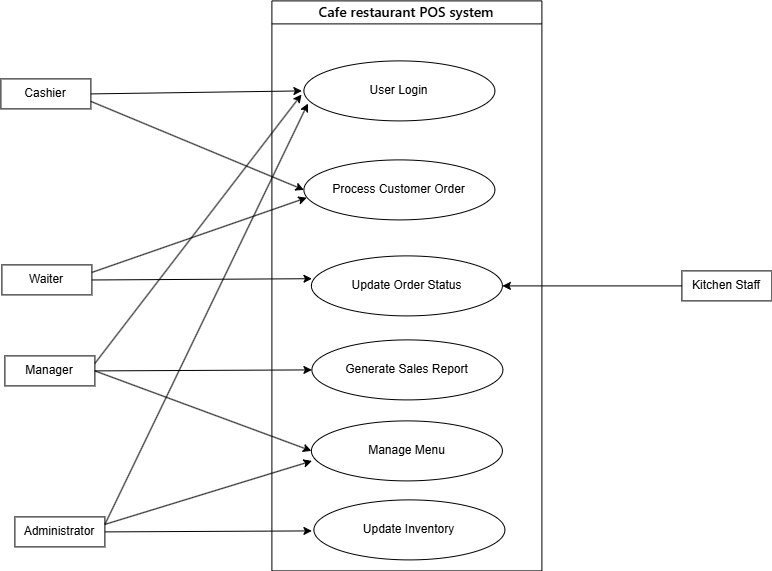

The diagram above was exported from draw.io. Its source (the exported page's mxGraphModel, read from the mxfile embedded in the PNG):
<mxGraphModel dx="1030" dy="622" grid="1" gridSize="10" guides="1" tooltips="1" connect="1" arrows="1" fold="1" page="1" pageScale="1" pageWidth="850" pageHeight="1100" background="light-dark(#FFFFFF,#FFFFFF)" math="0" shadow="0">
  <root>
    <mxCell id="0" />
    <mxCell id="1" parent="0" />
    <mxCell id="yXqYclHVAghhBltuBzZ5-2" parent="1" style="swimlane;whiteSpace=wrap;html=1;strokeColor=light-dark(#000000,#000000);fillColor=light-dark(#FFFFFF,#FFFFFF);" value="&lt;span style=&quot;font-family: &amp;quot;Anthropic Sans&amp;quot;, -apple-system, BlinkMacSystemFont, &amp;quot;Segoe UI&amp;quot;, sans-serif; font-size: 14px; font-weight: 500; text-align: start; white-space: nowrap;&quot;&gt;&lt;font style=&quot;color: light-dark(rgb(0, 0, 0), rgb(0, 0, 0));&quot;&gt;Cafe restaurant POS system&lt;/font&gt;&lt;/span&gt;" vertex="1">
      <mxGeometry height="570" width="270" x="640.4000244140625" y="326.4000244140625" as="geometry" />
    </mxCell>
    <mxCell id="yXqYclHVAghhBltuBzZ5-3" parent="yXqYclHVAghhBltuBzZ5-2" style="ellipse;whiteSpace=wrap;html=1;strokeColor=light-dark(#000000,#000000);fillColor=light-dark(#FFFFFF,#FFFFFF);" value="&lt;font style=&quot;color: light-dark(rgb(0, 0, 0), rgb(0, 0, 0));&quot;&gt;Process Customer Order&lt;/font&gt;" vertex="1">
      <mxGeometry height="60" width="191" x="32" y="159" as="geometry" />
    </mxCell>
    <mxCell id="yXqYclHVAghhBltuBzZ5-4" parent="yXqYclHVAghhBltuBzZ5-2" style="ellipse;whiteSpace=wrap;html=1;strokeColor=light-dark(#000000,#000000);fillColor=light-dark(#FFFFFF,#FFFFFF);" value="&lt;font style=&quot;color: light-dark(rgb(0, 0, 0), rgb(0, 0, 0));&quot;&gt;Update Order Status&lt;/font&gt;" vertex="1">
      <mxGeometry height="60" width="191" x="39.5" y="255" as="geometry" />
    </mxCell>
    <mxCell id="yXqYclHVAghhBltuBzZ5-5" parent="yXqYclHVAghhBltuBzZ5-2" style="ellipse;whiteSpace=wrap;html=1;strokeColor=light-dark(#000000,#000000);fillColor=light-dark(#FFFFFF,#FFFFFF);" value="&lt;font style=&quot;color: light-dark(rgb(0, 0, 0), rgb(0, 0, 0));&quot;&gt;Generate Sales Report&lt;/font&gt;" vertex="1">
      <mxGeometry height="60" width="191" x="40" y="339" as="geometry" />
    </mxCell>
    <mxCell id="yXqYclHVAghhBltuBzZ5-6" parent="yXqYclHVAghhBltuBzZ5-2" style="ellipse;whiteSpace=wrap;html=1;strokeColor=light-dark(#000000,#000000);fillColor=light-dark(#FFFFFF,#FFFFFF);" value="&lt;font style=&quot;color: light-dark(rgb(0, 0, 0), rgb(0, 0, 0));&quot;&gt;Update Inventory&lt;/font&gt;" vertex="1">
      <mxGeometry height="60" width="191" x="42" y="499" as="geometry" />
    </mxCell>
    <mxCell id="yXqYclHVAghhBltuBzZ5-7" parent="yXqYclHVAghhBltuBzZ5-2" style="ellipse;whiteSpace=wrap;html=1;strokeColor=light-dark(#000000,#000000);fillColor=light-dark(#FFFFFF,#FFFFFF);" value="&lt;font style=&quot;color: light-dark(rgb(0, 0, 0), rgb(0, 0, 0));&quot;&gt;User Login&lt;/font&gt;" vertex="1">
      <mxGeometry height="60" width="191" x="32" y="60" as="geometry" />
    </mxCell>
    <mxCell id="yXqYclHVAghhBltuBzZ5-8" parent="yXqYclHVAghhBltuBzZ5-2" style="ellipse;whiteSpace=wrap;html=1;strokeColor=light-dark(#000000,#000000);fillColor=light-dark(#FFFFFF,#FFFFFF);" value="&lt;font style=&quot;color: light-dark(rgb(0, 0, 0), rgb(0, 0, 0));&quot;&gt;Manage Menu&lt;span style=&quot;font-family: monospace; font-size: 0px; text-align: start; white-space: nowrap; color: rgba(0, 0, 0, 0);&quot;&gt;%3CmxGraphModel%3E%3Croot%3E%3CmxCell%20id%3D%220%22%2F%3E%3CmxCell%20id%3D%221%22%20parent%3D%220%22%2F%3E%3CmxCell%20id%3D%222%22%20parent%3D%221%22%20style%3D%22ellipse%3BwhiteSpace%3Dwrap%3Bhtml%3D1%3B%22%20value%3D%22Process%20customer%20order%22%20vertex%3D%221%22%3E%3CmxGeometry%20height%3D%2260%22%20width%3D%22191%22%20x%3D%22379%22%20y%3D%22110%22%20as%3D%22geometry%22%2F%3E%3C%2FmxCell%3E%3C%2Froot%3E%3C%2FmxGraphModel%3E&lt;/span&gt;&lt;/font&gt;" vertex="1">
      <mxGeometry height="60" width="191" x="39.5" y="420" as="geometry" />
    </mxCell>
    <mxCell id="yXqYclHVAghhBltuBzZ5-9" parent="1" style="rounded=0;whiteSpace=wrap;html=1;strokeColor=light-dark(#000000,#000000);fillColor=light-dark(#FFFFFF,#FFFFFF);" value="&lt;font style=&quot;color: light-dark(rgb(0, 0, 0), rgb(0, 0, 0));&quot;&gt;Cashier&lt;/font&gt;" vertex="1">
      <mxGeometry height="30" width="90" x="369.4000244140625" y="404.4000244140625" as="geometry" />
    </mxCell>
    <mxCell id="yXqYclHVAghhBltuBzZ5-10" parent="1" style="rounded=0;whiteSpace=wrap;html=1;strokeColor=light-dark(#000000,#000000);fillColor=light-dark(#FFFFFF,#FFFFFF);" value="&lt;font style=&quot;color: light-dark(rgb(0, 0, 0), rgb(0, 0, 0));&quot;&gt;Waiter&lt;/font&gt;" vertex="1">
      <mxGeometry height="30" width="90" x="370.4000244140625" y="590.4000244140625" as="geometry" />
    </mxCell>
    <mxCell id="yXqYclHVAghhBltuBzZ5-11" parent="1" style="rounded=0;whiteSpace=wrap;html=1;strokeColor=light-dark(#000000,#000000);fillColor=light-dark(#FFFFFF,#FFFFFF);" value="&lt;font style=&quot;color: light-dark(rgb(0, 0, 0), rgb(0, 0, 0));&quot;&gt;Manager&lt;/font&gt;" vertex="1">
      <mxGeometry height="30" width="90" x="373.4000244140625" y="681.4000244140625" as="geometry" />
    </mxCell>
    <mxCell id="yXqYclHVAghhBltuBzZ5-12" parent="1" style="rounded=0;whiteSpace=wrap;html=1;strokeColor=light-dark(#000000,#000000);fillColor=light-dark(#FFFFFF,#FFFFFF);" value="&lt;font style=&quot;color: light-dark(rgb(0, 0, 0), rgb(0, 0, 0));&quot;&gt;Administrator&lt;/font&gt;" vertex="1">
      <mxGeometry height="30" width="90" x="383.4000244140625" y="842.4000244140625" as="geometry" />
    </mxCell>
    <mxCell id="yXqYclHVAghhBltuBzZ5-13" parent="1" style="rounded=0;whiteSpace=wrap;html=1;strokeColor=light-dark(#000000,#000000);fillColor=light-dark(#FFFFFF,#FFFFFF);" value="&lt;font style=&quot;color: light-dark(rgb(0, 0, 0), rgb(0, 0, 0));&quot;&gt;Kitchen Staff&lt;/font&gt;" vertex="1">
      <mxGeometry height="30" width="90" x="1050.4000244140625" y="596.4000244140625" as="geometry" />
    </mxCell>
    <mxCell id="yXqYclHVAghhBltuBzZ5-14" edge="1" parent="1" style="endArrow=classic;html=1;rounded=0;exitX=1;exitY=0.25;exitDx=0;exitDy=0;strokeColor=light-dark(#000000,#000000);entryX=0.003;entryY=0.38;entryDx=0;entryDy=0;entryPerimeter=0;" target="yXqYclHVAghhBltuBzZ5-4" value="">
      <mxGeometry height="50" relative="1" width="50" as="geometry">
        <mxPoint x="460.4000244140625" y="605.4700244140624" as="sourcePoint" />
        <mxPoint x="680" y="600" as="targetPoint" />
      </mxGeometry>
    </mxCell>
    <mxCell id="yXqYclHVAghhBltuBzZ5-15" edge="1" parent="1" source="yXqYclHVAghhBltuBzZ5-13" style="endArrow=classic;html=1;rounded=0;exitX=0;exitY=0.5;exitDx=0;exitDy=0;entryX=1;entryY=0.5;entryDx=0;entryDy=0;strokeColor=light-dark(#000000,#000000);" target="yXqYclHVAghhBltuBzZ5-4" value="">
      <mxGeometry height="50" relative="1" width="50" as="geometry">
        <mxPoint x="920.4000244140625" y="526.4000244140625" as="sourcePoint" />
        <mxPoint x="970.4000244140625" y="476.4000244140625" as="targetPoint" />
      </mxGeometry>
    </mxCell>
    <mxCell id="yXqYclHVAghhBltuBzZ5-16" edge="1" parent="1" source="yXqYclHVAghhBltuBzZ5-12" style="endArrow=classic;html=1;rounded=0;exitX=1;exitY=0.5;exitDx=0;exitDy=0;strokeColor=light-dark(#000000,#000000);" value="">
      <mxGeometry height="50" relative="1" width="50" as="geometry">
        <mxPoint x="620.4000244140625" y="796.4000244140625" as="sourcePoint" />
        <mxPoint x="680.4000244140625" y="856.4000244140625" as="targetPoint" />
      </mxGeometry>
    </mxCell>
    <mxCell id="yXqYclHVAghhBltuBzZ5-17" edge="1" parent="1" source="yXqYclHVAghhBltuBzZ5-10" style="endArrow=classic;html=1;rounded=0;exitX=1;exitY=0.25;exitDx=0;exitDy=0;entryX=0.015;entryY=0.63;entryDx=0;entryDy=0;entryPerimeter=0;strokeColor=light-dark(#000000,#000000);" target="yXqYclHVAghhBltuBzZ5-3" value="">
      <mxGeometry height="50" relative="1" width="50" as="geometry">
        <mxPoint x="620.4000244140625" y="456.4000244140625" as="sourcePoint" />
        <mxPoint x="670.4000244140625" y="406.4000244140625" as="targetPoint" />
      </mxGeometry>
    </mxCell>
    <mxCell id="yXqYclHVAghhBltuBzZ5-18" edge="1" parent="1" source="yXqYclHVAghhBltuBzZ5-9" style="endArrow=classic;html=1;rounded=0;exitX=1;exitY=0.5;exitDx=0;exitDy=0;strokeColor=light-dark(#000000,#000000);" value="">
      <mxGeometry height="50" relative="1" width="50" as="geometry">
        <mxPoint x="530.4000244140625" y="436.4000244140625" as="sourcePoint" />
        <mxPoint x="670.4000244140625" y="416.4000244140625" as="targetPoint" />
      </mxGeometry>
    </mxCell>
    <mxCell id="yXqYclHVAghhBltuBzZ5-19" edge="1" parent="1" source="yXqYclHVAghhBltuBzZ5-9" style="endArrow=classic;html=1;rounded=0;entryX=0;entryY=0.5;entryDx=0;entryDy=0;exitX=1;exitY=0.75;exitDx=0;exitDy=0;strokeColor=light-dark(#000000,#000000);" target="yXqYclHVAghhBltuBzZ5-3" value="">
      <mxGeometry height="50" relative="1" width="50" as="geometry">
        <mxPoint x="480.4000244140625" y="426.4000244140625" as="sourcePoint" />
        <mxPoint x="530.4000244140625" y="476.4000244140625" as="targetPoint" />
      </mxGeometry>
    </mxCell>
    <mxCell id="yXqYclHVAghhBltuBzZ5-20" edge="1" parent="1" source="yXqYclHVAghhBltuBzZ5-9" style="edgeStyle=orthogonalEdgeStyle;rounded=0;orthogonalLoop=1;jettySize=auto;html=1;exitX=0.5;exitY=1;exitDx=0;exitDy=0;" target="yXqYclHVAghhBltuBzZ5-9">
      <mxGeometry relative="1" as="geometry" />
    </mxCell>
    <mxCell id="yXqYclHVAghhBltuBzZ5-21" edge="1" parent="1" source="yXqYclHVAghhBltuBzZ5-11" style="endArrow=classic;html=1;rounded=0;exitX=1;exitY=0.25;exitDx=0;exitDy=0;strokeColor=light-dark(#000000,#000000);" value="">
      <mxGeometry height="50" relative="1" width="50" as="geometry">
        <mxPoint x="470.4000244140625" y="686.4000244140625" as="sourcePoint" />
        <mxPoint x="670" y="420" as="targetPoint" />
      </mxGeometry>
    </mxCell>
    <mxCell id="yXqYclHVAghhBltuBzZ5-22" edge="1" parent="1" source="yXqYclHVAghhBltuBzZ5-12" style="endArrow=classic;html=1;rounded=0;exitX=1;exitY=0.25;exitDx=0;exitDy=0;strokeColor=light-dark(#000000,#000000);entryX=0.021;entryY=0.71;entryDx=0;entryDy=0;entryPerimeter=0;" target="yXqYclHVAghhBltuBzZ5-7" value="">
      <mxGeometry height="50" relative="1" width="50" as="geometry">
        <mxPoint x="480.4000244140625" y="846.4000244140625" as="sourcePoint" />
        <mxPoint x="670.4000244140625" y="426.4000244140625" as="targetPoint" />
      </mxGeometry>
    </mxCell>
    <mxCell id="yXqYclHVAghhBltuBzZ5-23" edge="1" parent="1" source="yXqYclHVAghhBltuBzZ5-12" style="endArrow=classic;html=1;rounded=0;entryX=0.003;entryY=0.667;entryDx=0;entryDy=0;entryPerimeter=0;exitX=1;exitY=0.25;exitDx=0;exitDy=0;strokeColor=light-dark(#000000,#000000);" target="yXqYclHVAghhBltuBzZ5-8" value="">
      <mxGeometry height="50" relative="1" width="50" as="geometry">
        <mxPoint x="490.4000244140625" y="856.4000244140625" as="sourcePoint" />
        <mxPoint x="540.4000244140625" y="806.4000244140625" as="targetPoint" />
      </mxGeometry>
    </mxCell>
    <mxCell id="yXqYclHVAghhBltuBzZ5-24" edge="1" parent="1" source="yXqYclHVAghhBltuBzZ5-11" style="endArrow=classic;html=1;rounded=0;exitX=1;exitY=0.5;exitDx=0;exitDy=0;entryX=0;entryY=0.5;entryDx=0;entryDy=0;exitPerimeter=0;strokeColor=light-dark(#000000,#000000);" target="yXqYclHVAghhBltuBzZ5-5" value="">
      <mxGeometry height="50" relative="1" width="50" as="geometry">
        <mxPoint x="560.4000244140625" y="726.4000244140625" as="sourcePoint" />
        <mxPoint x="610.4000244140625" y="676.4000244140625" as="targetPoint" />
      </mxGeometry>
    </mxCell>
    <mxCell id="yXqYclHVAghhBltuBzZ5-25" edge="1" parent="1" source="yXqYclHVAghhBltuBzZ5-11" style="endArrow=classic;html=1;rounded=0;exitX=1;exitY=0.5;exitDx=0;exitDy=0;entryX=0;entryY=0.5;entryDx=0;entryDy=0;strokeColor=light-dark(#000000,#000000);" target="yXqYclHVAghhBltuBzZ5-8" value="">
      <mxGeometry height="50" relative="1" width="50" as="geometry">
        <mxPoint x="540.4000244140625" y="786.4000244140625" as="sourcePoint" />
        <mxPoint x="590.4000244140625" y="736.4000244140625" as="targetPoint" />
      </mxGeometry>
    </mxCell>
  </root>
</mxGraphModel>